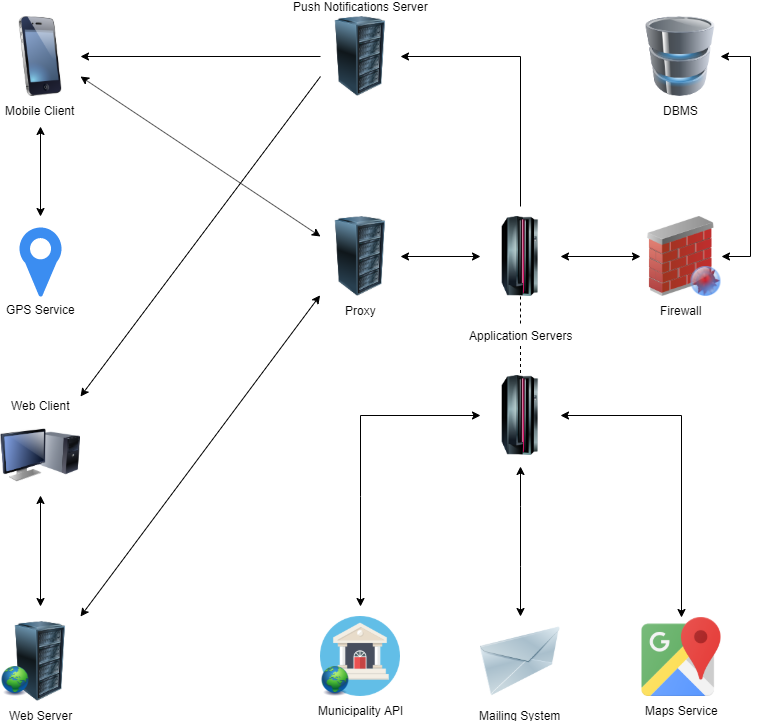

The diagram above was exported from draw.io. Its source (the exported page's mxGraphModel, read from the mxfile embedded in the PNG):
<mxGraphModel dx="1024" dy="561" grid="0" gridSize="10" guides="1" tooltips="1" connect="1" arrows="1" fold="1" page="1" pageScale="1" pageWidth="1169" pageHeight="827" math="0" shadow="0">
  <root>
    <mxCell id="0" />
    <mxCell id="1" parent="0" />
    <mxCell id="zsMpfS06y0eFQ2NMTjN6-13" style="edgeStyle=orthogonalEdgeStyle;rounded=0;orthogonalLoop=1;jettySize=auto;html=1;exitX=1;exitY=0.5;exitDx=0;exitDy=0;entryX=1;entryY=0.5;entryDx=0;entryDy=0;startArrow=classic;startFill=1;" parent="1" source="zsMpfS06y0eFQ2NMTjN6-1" target="zsMpfS06y0eFQ2NMTjN6-5" edge="1">
      <mxGeometry relative="1" as="geometry">
        <Array as="points">
          <mxPoint x="830" y="80" />
          <mxPoint x="830" y="280" />
        </Array>
      </mxGeometry>
    </mxCell>
    <mxCell id="zsMpfS06y0eFQ2NMTjN6-1" value="DBMS" style="image;html=1;labelBackgroundColor=#ffffff;image=img/lib/clip_art/computers/Database_128x128.png" parent="1" vertex="1">
      <mxGeometry x="720" y="40" width="80" height="80" as="geometry" />
    </mxCell>
    <mxCell id="zsMpfS06y0eFQ2NMTjN6-5" value="Firewall" style="image;html=1;labelBackgroundColor=#ffffff;image=img/lib/clip_art/networking/Firewall_02_128x128.png" parent="1" vertex="1">
      <mxGeometry x="720.5" y="240" width="80" height="80" as="geometry" />
    </mxCell>
    <mxCell id="zsMpfS06y0eFQ2NMTjN6-19" value="" style="edgeStyle=orthogonalEdgeStyle;rounded=0;orthogonalLoop=1;jettySize=auto;html=1;startArrow=classic;startFill=1;align=right;verticalAlign=bottom;endArrow=none;endFill=0;exitX=1;exitY=0.5;exitDx=0;exitDy=0;" parent="1" source="zsMpfS06y0eFQ2NMTjN6-16" edge="1">
      <mxGeometry relative="1" as="geometry">
        <mxPoint x="519" y="130" as="sourcePoint" />
        <mxPoint x="600" y="230" as="targetPoint" />
        <Array as="points">
          <mxPoint x="600" y="80" />
        </Array>
      </mxGeometry>
    </mxCell>
    <mxCell id="zsMpfS06y0eFQ2NMTjN6-25" style="edgeStyle=orthogonalEdgeStyle;rounded=0;orthogonalLoop=1;jettySize=auto;html=1;exitX=0;exitY=0.5;exitDx=0;exitDy=0;entryX=1;entryY=0.5;entryDx=0;entryDy=0;startArrow=none;startFill=0;endArrow=classic;endFill=1;align=right;" parent="1" source="zsMpfS06y0eFQ2NMTjN6-16" target="zsMpfS06y0eFQ2NMTjN6-23" edge="1">
      <mxGeometry relative="1" as="geometry" />
    </mxCell>
    <mxCell id="zsMpfS06y0eFQ2NMTjN6-26" style="orthogonalLoop=1;jettySize=auto;html=1;exitX=0;exitY=0.75;exitDx=0;exitDy=0;startArrow=none;startFill=0;endArrow=classic;endFill=1;align=right;strokeColor=#000000;" parent="1" source="zsMpfS06y0eFQ2NMTjN6-16" edge="1">
      <mxGeometry relative="1" as="geometry">
        <mxPoint x="160" y="420" as="targetPoint" />
      </mxGeometry>
    </mxCell>
    <mxCell id="zsMpfS06y0eFQ2NMTjN6-16" value="Push Notifications Server&lt;br&gt;" style="image;html=1;labelBackgroundColor=#ffffff;image=img/lib/clip_art/computers/Server_Rack_128x128.png;verticalAlign=bottom;labelPosition=center;verticalLabelPosition=top;align=center;" parent="1" vertex="1">
      <mxGeometry x="400" y="40" width="80" height="80" as="geometry" />
    </mxCell>
    <mxCell id="zsMpfS06y0eFQ2NMTjN6-31" style="edgeStyle=none;orthogonalLoop=1;jettySize=auto;html=1;startArrow=classic;startFill=1;endArrow=classic;endFill=1;strokeColor=#000000;align=right;rounded=0;" parent="1" edge="1">
      <mxGeometry relative="1" as="geometry">
        <Array as="points">
          <mxPoint x="600" y="530" />
          <mxPoint x="600" y="590" />
        </Array>
        <mxPoint x="600" y="490" as="sourcePoint" />
        <mxPoint x="600" y="640" as="targetPoint" />
      </mxGeometry>
    </mxCell>
    <mxCell id="zsMpfS06y0eFQ2NMTjN6-32" style="edgeStyle=none;rounded=0;orthogonalLoop=1;jettySize=auto;html=1;exitX=1;exitY=0.5;exitDx=0;exitDy=0;startArrow=classic;startFill=1;endArrow=classic;endFill=1;strokeColor=#000000;align=right;" parent="1" source="zsMpfS06y0eFQ2NMTjN6-20" edge="1">
      <mxGeometry relative="1" as="geometry">
        <mxPoint x="720" y="280" as="targetPoint" />
      </mxGeometry>
    </mxCell>
    <mxCell id="zsMpfS06y0eFQ2NMTjN6-41" style="edgeStyle=none;rounded=0;orthogonalLoop=1;jettySize=auto;html=1;exitX=1;exitY=0.5;exitDx=0;exitDy=0;entryX=0.5;entryY=0;entryDx=0;entryDy=0;startArrow=classic;startFill=1;endArrow=classic;endFill=1;strokeColor=#000000;align=right;" parent="1" source="avyC9mSptVp6-tGaBJHw-6" target="zsMpfS06y0eFQ2NMTjN6-40" edge="1">
      <mxGeometry relative="1" as="geometry">
        <Array as="points">
          <mxPoint x="761" y="439" />
        </Array>
      </mxGeometry>
    </mxCell>
    <mxCell id="avyC9mSptVp6-tGaBJHw-7" style="edgeStyle=none;rounded=0;orthogonalLoop=1;jettySize=auto;html=1;exitX=0.5;exitY=1;exitDx=0;exitDy=0;entryX=0.5;entryY=0;entryDx=0;entryDy=0;strokeColor=#000000;dashed=1;endArrow=none;endFill=0;" parent="1" source="avyC9mSptVp6-tGaBJHw-16" target="avyC9mSptVp6-tGaBJHw-6" edge="1">
      <mxGeometry relative="1" as="geometry" />
    </mxCell>
    <mxCell id="zsMpfS06y0eFQ2NMTjN6-20" value="" style="image;html=1;labelBackgroundColor=#ffffff;image=img/lib/clip_art/computers/Mainframe_128x128.png" parent="1" vertex="1">
      <mxGeometry x="560" y="240" width="80" height="80" as="geometry" />
    </mxCell>
    <mxCell id="zsMpfS06y0eFQ2NMTjN6-43" style="edgeStyle=none;rounded=0;orthogonalLoop=1;jettySize=auto;html=1;startArrow=classic;startFill=1;endArrow=classic;endFill=1;strokeColor=#000000;align=right;" parent="1" edge="1">
      <mxGeometry relative="1" as="geometry">
        <mxPoint x="120" y="150" as="sourcePoint" />
        <mxPoint x="120" y="240" as="targetPoint" />
      </mxGeometry>
    </mxCell>
    <mxCell id="zsMpfS06y0eFQ2NMTjN6-23" value="Mobile Client" style="image;html=1;labelBackgroundColor=#ffffff;image=img/lib/clip_art/telecommunication/iPhone_128x128.png" parent="1" vertex="1">
      <mxGeometry x="80" y="40" width="80" height="80" as="geometry" />
    </mxCell>
    <mxCell id="zsMpfS06y0eFQ2NMTjN6-24" value="Web Client" style="image;html=1;labelBackgroundColor=#ffffff;image=img/lib/clip_art/computers/Monitor_Tower_128x128.png;labelPosition=center;verticalLabelPosition=top;align=center;verticalAlign=bottom;" parent="1" vertex="1">
      <mxGeometry x="80" y="439" width="80" height="80" as="geometry" />
    </mxCell>
    <mxCell id="zsMpfS06y0eFQ2NMTjN6-28" style="edgeStyle=none;orthogonalLoop=1;jettySize=auto;html=1;exitX=1;exitY=0.5;exitDx=0;exitDy=0;entryX=0;entryY=0.5;entryDx=0;entryDy=0;startArrow=classic;startFill=1;endArrow=classic;endFill=1;strokeColor=#000000;align=right;" parent="1" source="zsMpfS06y0eFQ2NMTjN6-27" target="zsMpfS06y0eFQ2NMTjN6-20" edge="1">
      <mxGeometry relative="1" as="geometry" />
    </mxCell>
    <mxCell id="zsMpfS06y0eFQ2NMTjN6-34" style="edgeStyle=none;rounded=0;orthogonalLoop=1;jettySize=auto;html=1;exitX=0;exitY=0.25;exitDx=0;exitDy=0;entryX=1;entryY=0.75;entryDx=0;entryDy=0;startArrow=classic;startFill=1;endArrow=classic;endFill=1;strokeColor=#000000;align=right;" parent="1" source="zsMpfS06y0eFQ2NMTjN6-27" target="zsMpfS06y0eFQ2NMTjN6-23" edge="1">
      <mxGeometry relative="1" as="geometry" />
    </mxCell>
    <mxCell id="zsMpfS06y0eFQ2NMTjN6-27" value="Proxy" style="image;html=1;labelBackgroundColor=#ffffff;image=img/lib/clip_art/computers/Server_Rack_128x128.png" parent="1" vertex="1">
      <mxGeometry x="400" y="240" width="80" height="80" as="geometry" />
    </mxCell>
    <mxCell id="zsMpfS06y0eFQ2NMTjN6-30" value="Mailing System" style="image;html=1;labelBackgroundColor=#ffffff;image=img/lib/clip_art/networking/Email_128x128.png" parent="1" vertex="1">
      <mxGeometry x="560" y="645" width="80" height="80" as="geometry" />
    </mxCell>
    <mxCell id="zsMpfS06y0eFQ2NMTjN6-36" style="edgeStyle=none;rounded=0;orthogonalLoop=1;jettySize=auto;html=1;startArrow=classic;startFill=1;endArrow=classic;endFill=1;strokeColor=#000000;align=right;entryX=0.5;entryY=1;entryDx=0;entryDy=0;" parent="1" edge="1" target="zsMpfS06y0eFQ2NMTjN6-24">
      <mxGeometry relative="1" as="geometry">
        <mxPoint x="120" y="630" as="sourcePoint" />
        <mxPoint x="120" y="530" as="targetPoint" />
      </mxGeometry>
    </mxCell>
    <mxCell id="zsMpfS06y0eFQ2NMTjN6-35" value="Web Server" style="image;html=1;labelBackgroundColor=#ffffff;image=img/lib/clip_art/computers/Server_Rack_128x128.png" parent="1" vertex="1">
      <mxGeometry x="80" y="645" width="80" height="80" as="geometry" />
    </mxCell>
    <mxCell id="zsMpfS06y0eFQ2NMTjN6-38" value="" style="image;html=1;labelBackgroundColor=#ffffff;image=img/lib/clip_art/computers/Antivirus_128x128.png" parent="1" vertex="1">
      <mxGeometry x="770.5" y="290" width="30" height="30" as="geometry" />
    </mxCell>
    <mxCell id="zsMpfS06y0eFQ2NMTjN6-40" value="Maps Service" style="shape=image;html=1;verticalAlign=top;verticalLabelPosition=bottom;labelBackgroundColor=#ffffff;imageAspect=0;aspect=fixed;image=https://cdn3.iconfinder.com/data/icons/logos-brands-3/24/logo_brand_brands_logos_maps_google-128.png" parent="1" vertex="1">
      <mxGeometry x="721.5" y="641" width="79" height="79" as="geometry" />
    </mxCell>
    <mxCell id="zsMpfS06y0eFQ2NMTjN6-42" value="GPS Service" style="html=1;aspect=fixed;strokeColor=none;shadow=0;align=center;verticalAlign=top;fillColor=#3B8DF1;shape=mxgraph.gcp2.maps_api;labelPosition=center;verticalLabelPosition=bottom;" parent="1" vertex="1">
      <mxGeometry x="99" y="251" width="42" height="69" as="geometry" />
    </mxCell>
    <mxCell id="avyC9mSptVp6-tGaBJHw-2" style="rounded=0;orthogonalLoop=1;jettySize=auto;html=1;entryX=0;entryY=0.5;entryDx=0;entryDy=0;strokeColor=#000000;startArrow=classic;startFill=1;" parent="1" target="avyC9mSptVp6-tGaBJHw-6" edge="1">
      <mxGeometry relative="1" as="geometry">
        <mxPoint x="440" y="630" as="sourcePoint" />
        <Array as="points">
          <mxPoint x="440" y="520" />
          <mxPoint x="440" y="439" />
        </Array>
      </mxGeometry>
    </mxCell>
    <mxCell id="avyC9mSptVp6-tGaBJHw-1" value="Municipality API" style="shape=image;html=1;verticalAlign=top;verticalLabelPosition=bottom;labelBackgroundColor=#ffffff;imageAspect=0;aspect=fixed;image=https://cdn3.iconfinder.com/data/icons/finance-152/64/1-128.png" parent="1" vertex="1">
      <mxGeometry x="400" y="640" width="80" height="80" as="geometry" />
    </mxCell>
    <mxCell id="avyC9mSptVp6-tGaBJHw-6" value="" style="image;html=1;labelBackgroundColor=#ffffff;image=img/lib/clip_art/computers/Mainframe_128x128.png" parent="1" vertex="1">
      <mxGeometry x="560" y="399" width="80" height="80" as="geometry" />
    </mxCell>
    <mxCell id="avyC9mSptVp6-tGaBJHw-12" value="" style="image;html=1;labelBackgroundColor=#ffffff;image=img/lib/clip_art/general/Earth_globe_128x128.png" parent="1" vertex="1">
      <mxGeometry x="80" y="690" width="30" height="30" as="geometry" />
    </mxCell>
    <mxCell id="avyC9mSptVp6-tGaBJHw-13" value="" style="image;html=1;labelBackgroundColor=#ffffff;image=img/lib/clip_art/general/Earth_globe_128x128.png" parent="1" vertex="1">
      <mxGeometry x="400" y="690" width="30" height="30" as="geometry" />
    </mxCell>
    <mxCell id="avyC9mSptVp6-tGaBJHw-16" value="Application Servers" style="text;html=1;resizable=0;points=[];autosize=1;align=center;verticalAlign=top;spacingTop=-4;" parent="1" vertex="1">
      <mxGeometry x="540" y="349.5" width="120" height="20" as="geometry" />
    </mxCell>
    <mxCell id="avyC9mSptVp6-tGaBJHw-17" style="edgeStyle=none;rounded=0;orthogonalLoop=1;jettySize=auto;html=1;exitX=0.5;exitY=1;exitDx=0;exitDy=0;entryX=0.5;entryY=0;entryDx=0;entryDy=0;strokeColor=#000000;dashed=1;endArrow=none;endFill=0;" parent="1" source="zsMpfS06y0eFQ2NMTjN6-20" target="avyC9mSptVp6-tGaBJHw-16" edge="1">
      <mxGeometry relative="1" as="geometry">
        <mxPoint x="600" y="320" as="sourcePoint" />
        <mxPoint x="600" y="399" as="targetPoint" />
      </mxGeometry>
    </mxCell>
    <mxCell id="ePKtmT2mK5cxJn3N0sr5-1" style="edgeStyle=none;rounded=0;orthogonalLoop=1;jettySize=auto;html=1;startArrow=classic;startFill=1;endArrow=classic;endFill=1;strokeColor=#000000;align=right;entryX=-0.005;entryY=0.985;entryDx=0;entryDy=0;entryPerimeter=0;" edge="1" parent="1" target="zsMpfS06y0eFQ2NMTjN6-27">
      <mxGeometry relative="1" as="geometry">
        <mxPoint x="160" y="640" as="sourcePoint" />
        <mxPoint x="159" y="580" as="targetPoint" />
      </mxGeometry>
    </mxCell>
  </root>
</mxGraphModel>